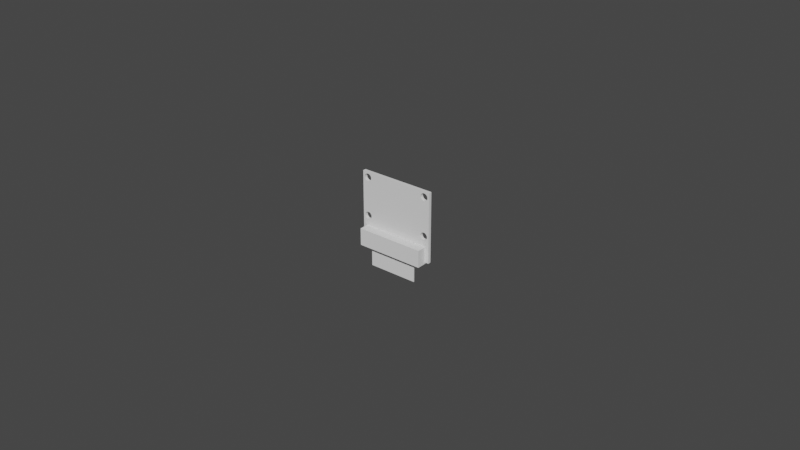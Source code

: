# Source: Raspberry_Pi_Camera.blend  (saved by Blender 2.82.7; exported with 4.5.12 LTS)
import bpy
from mathutils import Matrix  # noqa: F401  (used for matrix-valued properties, if any)

bpy.ops.wm.read_factory_settings(use_empty=True)
scene = bpy.context.scene
scene.name = 'Scene'

# ---- world
world_world = bpy.data.worlds.new('World'); scene.world = world_world
world_world.use_nodes = True; world_world.node_tree.nodes.clear()
_N = world_world.node_tree.nodes; _L = world_world.node_tree.links
n0 = _N.new('ShaderNodeOutputWorld'); n0.name = 'World Output'; n0.location = (300, 300)
n1 = _N.new('ShaderNodeBackground'); n1.name = 'Background'; n1.location = (10, 300)
n1.inputs[0].default_value = (0.05088, 0.05088, 0.05088, 1.0)
_L.new(n1.outputs[0], n0.inputs[0])
n0.is_active_output = True
world_world.color = (0.05088, 0.05088, 0.05088)
world_world.use_sun_shadow = False
world_world.sun_shadow_jitter_overblur = 0.0

# ---- meshes
me_cube_012 = bpy.data.meshes.new('Cube.012')
me_cube_012.from_pydata([(-0.008, -0.008, -0.008), (-0.008, -0.008, 0.008), (-0.008, 0.008, -0.008), (-0.008, 0.008, 0.008), (0.008, -0.008, -0.008), (0.008, -0.008, 0.008), (0.008, 0.008, -0.008), (0.008, 0.008, 0.008), (0.01225, 0.08, 0.051), (0.01225, 0.08, 0.006), (0.01225, 0.144, 0.051), (0.01225, 0.144, 0.006), (-0.01225, 0.08, 0.051), (-0.01225, 0.08, 0.006), (-0.01225, 0.144, 0.051), (-0.01225, 0.144, 0.006), (-0.009273, 0.144, 0.04693), (-0.009273, 0.08, 0.04693), (-0.009341, 0.144, 0.04648), (-0.009341, 0.08, 0.04648), (-0.01112, 0.144, 0.0454), (-0.01112, 0.08, 0.0454), (-0.01091, 0.144, 0.04518), (-0.01091, 0.08, 0.04518), (-0.00925, 0.144, 0.0474), (-0.00925, 0.08, 0.0474), (-0.01068, 0.144, 0.04505), (-0.01068, 0.08, 0.04505), (-0.01145, 0.144, 0.04607), (-0.01145, 0.08, 0.04607), (-0.0113, 0.144, 0.0457), (-0.0113, 0.08, 0.0457), (-0.0113, 0.144, 0.0491), (-0.0113, 0.08, 0.0491), (-0.01112, 0.144, 0.0494), (-0.01112, 0.08, 0.0494), (-0.01156, 0.144, 0.04648), (-0.01156, 0.08, 0.04648), (-0.01022, 0.144, 0.04975), (-0.01022, 0.08, 0.04975), (-0.009273, 0.144, 0.04787), (-0.009273, 0.08, 0.04787), (-0.009783, 0.144, 0.0454), (-0.009783, 0.08, 0.0454), (-0.009991, 0.144, 0.04962), (-0.009991, 0.08, 0.04962), (-0.01156, 0.144, 0.04832), (-0.01156, 0.08, 0.04832), (-0.01163, 0.144, 0.04787), (-0.01163, 0.08, 0.04787), (-0.01145, 0.144, 0.04873), (-0.01145, 0.08, 0.04873), (-0.01165, 0.144, 0.0474), (-0.01165, 0.08, 0.0474), (-0.009452, 0.144, 0.04607), (-0.009452, 0.08, 0.04607), (-0.009601, 0.144, 0.0457), (-0.009601, 0.08, 0.0457), (-0.009991, 0.144, 0.04518), (-0.009991, 0.08, 0.04518), (-0.01045, 0.144, 0.045), (-0.01045, 0.08, 0.045), (-0.01068, 0.144, 0.04975), (-0.01068, 0.08, 0.04975), (-0.01163, 0.144, 0.04693), (-0.01163, 0.08, 0.04693), (-0.01091, 0.144, 0.04962), (-0.01091, 0.08, 0.04962), (-0.009452, 0.144, 0.04873), (-0.009452, 0.08, 0.04873), (-0.009601, 0.144, 0.0491), (-0.009601, 0.08, 0.0491), (-0.009341, 0.144, 0.04832), (-0.009341, 0.08, 0.04832), (-0.009783, 0.144, 0.0494), (-0.009783, 0.08, 0.0494), (-0.01045, 0.144, 0.0498), (-0.01045, 0.08, 0.0498), (-0.01022, 0.144, 0.04505), (-0.01022, 0.08, 0.04505), (0.01163, 0.144, 0.04693), (0.01163, 0.08, 0.04693), (0.01156, 0.144, 0.04648), (0.01156, 0.08, 0.04648), (0.009783, 0.144, 0.0454), (0.009783, 0.08, 0.0454), (0.009991, 0.144, 0.04518), (0.009991, 0.08, 0.04518), (0.01165, 0.144, 0.0474), (0.01165, 0.08, 0.0474), (0.01022, 0.144, 0.04505), (0.01022, 0.08, 0.04505), (0.009452, 0.144, 0.04607), (0.009452, 0.08, 0.04607), (0.009601, 0.144, 0.0457), (0.009601, 0.08, 0.0457), (0.009601, 0.144, 0.0491), (0.009601, 0.08, 0.0491), (0.009783, 0.144, 0.0494), (0.009783, 0.08, 0.0494), (0.009341, 0.144, 0.04648), (0.009341, 0.08, 0.04648), (0.01068, 0.144, 0.04975), (0.01068, 0.08, 0.04975), (0.01163, 0.144, 0.04787), (0.01163, 0.08, 0.04787), (0.01112, 0.144, 0.0454), (0.01112, 0.08, 0.0454), (0.01091, 0.144, 0.04962), (0.01091, 0.08, 0.04962), (0.009341, 0.144, 0.04832), (0.009341, 0.08, 0.04832), (0.009273, 0.144, 0.04787), (0.009273, 0.08, 0.04787), (0.009452, 0.144, 0.04873), (0.009452, 0.08, 0.04873), (0.00925, 0.144, 0.0474), (0.00925, 0.08, 0.0474), (0.01145, 0.144, 0.04607), (0.01145, 0.08, 0.04607), (0.0113, 0.144, 0.0457), (0.0113, 0.08, 0.0457), (0.01091, 0.144, 0.04518), (0.01091, 0.08, 0.04518), (0.01045, 0.144, 0.045), (0.01045, 0.08, 0.045), (0.01022, 0.144, 0.04975), (0.01022, 0.08, 0.04975), (0.009273, 0.144, 0.04693), (0.009273, 0.08, 0.04693), (0.009991, 0.144, 0.04962), (0.009991, 0.08, 0.04962), (0.01145, 0.144, 0.04873), (0.01145, 0.08, 0.04873), (0.0113, 0.144, 0.0491), (0.0113, 0.08, 0.0491), (0.01156, 0.144, 0.04832), (0.01156, 0.08, 0.04832), (0.01112, 0.144, 0.0494), (0.01112, 0.08, 0.0494), (0.01045, 0.144, 0.0498), (0.01045, 0.08, 0.0498), (0.01068, 0.144, 0.04505), (0.01068, 0.08, 0.04505), (0.01163, 0.144, 0.02213), (0.01163, 0.07998, 0.02213), (0.01156, 0.144, 0.02168), (0.01156, 0.08006, 0.02168), (0.009783, 0.144, 0.0206), (0.009783, 0.07999, 0.0206), (0.009991, 0.144, 0.02038), (0.009991, 0.07999, 0.02038), (0.01165, 0.144, 0.0226), (0.01165, 0.07998, 0.0226), (0.01022, 0.144, 0.02025), (0.01022, 0.07999, 0.02025), (0.009452, 0.144, 0.02127), (0.009452, 0.07999, 0.02127), (0.009601, 0.144, 0.0209), (0.009601, 0.07999, 0.0209), (0.009601, 0.144, 0.0243), (0.009601, 0.07999, 0.0243), (0.009783, 0.144, 0.0246), (0.009783, 0.07999, 0.0246), (0.009341, 0.144, 0.02168), (0.009341, 0.07999, 0.02168), (0.01068, 0.144, 0.02495), (0.01068, 0.07999, 0.02495), (0.01163, 0.144, 0.02307), (0.01163, 0.07998, 0.02307), (0.01112, 0.144, 0.0206), (0.01112, 0.07999, 0.0206), (0.01091, 0.144, 0.02482), (0.01091, 0.07999, 0.02482), (0.009341, 0.144, 0.02352), (0.009341, 0.07999, 0.02352), (0.009273, 0.144, 0.02307), (0.009273, 0.07999, 0.02307), (0.009452, 0.144, 0.02393), (0.009452, 0.07999, 0.02393), (0.00925, 0.144, 0.0226), (0.00925, 0.07999, 0.0226), (0.01145, 0.144, 0.02127), (0.01145, 0.08002, 0.02127), (0.0113, 0.144, 0.0209), (0.0113, 0.07999, 0.0209), (0.01091, 0.144, 0.02038), (0.01091, 0.07999, 0.02038), (0.01045, 0.144, 0.0202), (0.01045, 0.07999, 0.0202), (0.01022, 0.144, 0.02495), (0.01022, 0.07999, 0.02495), (0.009273, 0.144, 0.02213), (0.009273, 0.07999, 0.02213), (0.009991, 0.144, 0.02482), (0.009991, 0.07999, 0.02482), (0.01145, 0.144, 0.02393), (0.01145, 0.08006, 0.02393), (0.0113, 0.144, 0.0243), (0.0113, 0.07997, 0.0243), (0.01156, 0.144, 0.02352), (0.01156, 0.07998, 0.02352), (0.01112, 0.144, 0.0246), (0.01112, 0.07999, 0.0246), (0.01045, 0.144, 0.025), (0.01045, 0.07999, 0.025), (0.01068, 0.144, 0.02025), (0.01068, 0.07999, 0.02025), (-0.009273, 0.144, 0.02213), (-0.009273, 0.08, 0.02213), (-0.009341, 0.144, 0.02168), (-0.009341, 0.08, 0.02168), (-0.01112, 0.144, 0.0206), (-0.01112, 0.08, 0.0206), (-0.01091, 0.144, 0.02038), (-0.01091, 0.08, 0.02038), (-0.00925, 0.144, 0.0226), (-0.00925, 0.08, 0.0226), (-0.01068, 0.144, 0.02025), (-0.01068, 0.08, 0.02025), (-0.01145, 0.144, 0.02127), (-0.01145, 0.08002, 0.02127), (-0.0113, 0.144, 0.0209), (-0.0113, 0.07995, 0.0209), (-0.0113, 0.144, 0.0243), (-0.0113, 0.07996, 0.0243), (-0.01112, 0.144, 0.0246), (-0.01112, 0.07999, 0.0246), (-0.01156, 0.144, 0.02168), (-0.01156, 0.08, 0.02168), (-0.01022, 0.144, 0.02495), (-0.01022, 0.08, 0.02495), (-0.009273, 0.144, 0.02307), (-0.009273, 0.08, 0.02307), (-0.009783, 0.144, 0.0206), (-0.009783, 0.08, 0.0206), (-0.009991, 0.144, 0.02482), (-0.009991, 0.08, 0.02482), (-0.01156, 0.144, 0.02352), (-0.01156, 0.08, 0.02352), (-0.01163, 0.144, 0.02307), (-0.01163, 0.08, 0.02307), (-0.01145, 0.144, 0.02393), (-0.01145, 0.08, 0.02393), (-0.01165, 0.144, 0.0226), (-0.01165, 0.08, 0.0226), (-0.009452, 0.144, 0.02127), (-0.009452, 0.08, 0.02127), (-0.009601, 0.144, 0.0209), (-0.009601, 0.08, 0.0209), (-0.009991, 0.144, 0.02038), (-0.009991, 0.08, 0.02038), (-0.01045, 0.144, 0.0202), (-0.01045, 0.08, 0.0202), (-0.01068, 0.144, 0.02495), (-0.01068, 0.08, 0.02495), (-0.01163, 0.144, 0.02213), (-0.01163, 0.08, 0.02213), (-0.01091, 0.144, 0.02482), (-0.01091, 0.08, 0.02482), (-0.009452, 0.144, 0.02393), (-0.009452, 0.08, 0.02393), (-0.009601, 0.144, 0.0243), (-0.009601, 0.08, 0.0243), (-0.009341, 0.144, 0.02352), (-0.009341, 0.08, 0.02352), (-0.009783, 0.144, 0.0246), (-0.009783, 0.08, 0.0246), (-0.01045, 0.144, 0.025), (-0.01045, 0.08, 0.025), (-0.01022, 0.144, 0.02025), (-0.01022, 0.08, 0.02025), (-0.0045, 0.112, 0.017), (-0.0045, 0.112, 0.035), (-0.0045, 0.368, 0.017), (-0.0045, 0.368, 0.035), (0.0045, 0.112, 0.017), (0.0045, 0.112, 0.035), (0.0045, 0.368, 0.017), (0.0045, 0.368, 0.035), (0.0, 0.528, 0.033), (0.0, 0.368, 0.033), (0.0006828, 0.528, 0.03287), (0.0006828, 0.368, 0.03287), (0.001339, 0.528, 0.03247), (0.001339, 0.368, 0.03247), (0.001944, 0.528, 0.03182), (0.001944, 0.368, 0.03182), (0.002475, 0.528, 0.03095), (0.002475, 0.368, 0.03095), (0.00291, 0.528, 0.02989), (0.00291, 0.368, 0.02989), (0.003234, 0.528, 0.02868), (0.003234, 0.368, 0.02868), (0.003433, 0.528, 0.02737), (0.003433, 0.368, 0.02737), (0.0035, 0.528, 0.026), (0.0035, 0.368, 0.026), (0.003433, 0.528, 0.02463), (0.003433, 0.368, 0.02463), (0.003234, 0.528, 0.02332), (0.003234, 0.368, 0.02332), (0.00291, 0.528, 0.02211), (0.00291, 0.368, 0.02211), (0.002475, 0.528, 0.02105), (0.002475, 0.368, 0.02105), (0.001944, 0.528, 0.02018), (0.001944, 0.368, 0.02018), (0.001339, 0.528, 0.01953), (0.001339, 0.368, 0.01953), (0.0006828, 0.528, 0.01913), (0.0006828, 0.368, 0.01913), (-1.14e-09, 0.528, 0.019), (-1.14e-09, 0.368, 0.019), (-0.0006828, 0.528, 0.01913), (-0.0006828, 0.368, 0.01913), (-0.001339, 0.528, 0.01953), (-0.001339, 0.368, 0.01953), (-0.001944, 0.528, 0.02018), (-0.001944, 0.368, 0.02018), (-0.002475, 0.528, 0.02105), (-0.002475, 0.368, 0.02105), (-0.00291, 0.528, 0.02211), (-0.00291, 0.368, 0.02211), (-0.003234, 0.528, 0.02332), (-0.003234, 0.368, 0.02332), (-0.003433, 0.528, 0.02463), (-0.003433, 0.368, 0.02463), (-0.0035, 0.528, 0.026), (-0.0035, 0.368, 0.026), (-0.003433, 0.528, 0.02737), (-0.003433, 0.368, 0.02737), (-0.003234, 0.528, 0.02868), (-0.003234, 0.368, 0.02868), (-0.00291, 0.528, 0.02989), (-0.00291, 0.368, 0.02989), (-0.002475, 0.528, 0.03095), (-0.002475, 0.368, 0.03095), (-0.001944, 0.528, 0.03182), (-0.001944, 0.368, 0.03182), (-0.001339, 0.528, 0.03247), (-0.001339, 0.368, 0.03247), (-0.0006828, 0.528, 0.03287), (-0.0006828, 0.368, 0.03287), (-0.011, -0.112, 0.005), (-0.011, -0.112, 0.016), (-0.011, 0.112, 0.005), (-0.011, 0.112, 0.016), (0.011, -0.112, 0.005), (0.011, -0.112, 0.016), (0.011, 0.112, 0.005), (0.011, 0.112, 0.016)], [], [(0, 1, 3, 2), (2, 3, 7, 6), (6, 7, 5, 4), (4, 5, 1, 0), (2, 6, 4, 0), (7, 3, 1, 5), (8, 9, 11, 10), (10, 24, 40, 72, 68, 70, 74, 44, 38, 76, 62, 66, 34, 32, 50, 46, 48, 52, 14), (14, 15, 13, 12), (12, 53, 49, 47, 51, 33, 35, 67, 63, 77, 39, 45, 75, 71, 69, 73, 41, 25, 8), (10, 14, 12, 8), (15, 11, 9, 13), (48, 49, 53, 52), (32, 33, 51, 50), (50, 51, 47, 46), (16, 17, 25, 24), (64, 65, 37, 36), (52, 53, 65, 64), (28, 29, 31, 30), (60, 61, 79, 78), (38, 39, 77, 76), (54, 55, 19, 18), (76, 77, 63, 62), (78, 79, 59, 58), (30, 31, 21, 20), (74, 75, 45, 44), (20, 21, 23, 22), (34, 35, 33, 32), (42, 43, 57, 56), (18, 19, 17, 16), (14, 52, 64, 36, 28, 30, 20, 22, 26, 60, 78, 58, 42, 56, 54, 18, 16, 24, 116, 128, 100, 92, 94, 84, 86, 90, 124, 142, 122, 106, 120, 118, 82, 80, 88, 10, 11, 152, 168, 200, 196, 198, 202, 172, 166, 204, 190, 194, 162, 160, 178, 174, 176, 180, 216, 232, 264, 260, 262, 266, 236, 230, 268, 254, 258, 226, 224, 242, 238, 240, 244, 15), (70, 71, 75, 74), (66, 67, 35, 34), (72, 73, 69, 68), (26, 27, 61, 60), (36, 37, 29, 28), (24, 25, 41, 40), (46, 47, 49, 48), (44, 45, 39, 38), (8, 25, 117, 113, 111, 115, 97, 99, 131, 127, 141, 103, 109, 139, 135, 133, 137, 105, 89), (58, 59, 43, 42), (22, 23, 27, 26), (40, 41, 73, 72), (62, 63, 67, 66), (56, 57, 55, 54), (68, 69, 71, 70), (112, 113, 117, 116), (96, 97, 115, 114), (114, 115, 111, 110), (80, 81, 89, 88), (128, 129, 101, 100), (116, 117, 129, 128), (92, 93, 95, 94), (124, 125, 143, 142), (102, 103, 141, 140), (118, 119, 83, 82), (140, 141, 127, 126), (142, 143, 123, 122), (94, 95, 85, 84), (138, 139, 109, 108), (84, 85, 87, 86), (98, 99, 97, 96), (106, 107, 121, 120), (10, 88, 104, 136, 132, 134, 138, 108, 102, 140, 126, 130, 98, 96, 114, 110, 112, 116, 24), (82, 83, 81, 80), (134, 135, 139, 138), (130, 131, 99, 98), (136, 137, 133, 132), (90, 91, 125, 124), (100, 101, 93, 92), (88, 89, 105, 104), (110, 111, 113, 112), (108, 109, 103, 102), (122, 123, 107, 106), (86, 87, 91, 90), (104, 105, 137, 136), (126, 127, 131, 130), (120, 121, 119, 118), (132, 133, 135, 134), (89, 81, 83, 119, 121, 107, 123, 143, 125, 91, 87, 85, 95, 93, 101, 129, 117, 25, 17, 19, 55, 57, 43, 59, 79, 61, 27, 23, 21, 31, 29, 37, 65, 53, 12, 13, 245, 241, 239, 243, 225, 227, 259, 255, 269, 231, 237, 267, 263, 261, 265, 233, 217, 181, 177, 175, 179, 161, 163, 195, 191, 205, 167, 173, 203, 199, 197, 201, 169, 153, 9, 8), (176, 177, 181, 180), (160, 161, 179, 178), (178, 179, 175, 174), (144, 145, 153, 152), (192, 193, 165, 164), (180, 181, 193, 192), (156, 157, 159, 158), (188, 189, 207, 206), (166, 167, 205, 204), (182, 183, 147, 146), (204, 205, 191, 190), (9, 153, 145, 147, 183, 185, 171, 187, 207, 189, 155, 151, 149, 159, 157, 165, 193, 181, 13), (206, 207, 187, 186), (158, 159, 149, 148), (202, 203, 173, 172), (148, 149, 151, 150), (162, 163, 161, 160), (170, 171, 185, 184), (15, 180, 192, 164, 156, 158, 148, 150, 154, 188, 206, 186, 170, 184, 182, 146, 144, 152, 11), (146, 147, 145, 144), (198, 199, 203, 202), (194, 195, 163, 162), (200, 201, 197, 196), (154, 155, 189, 188), (164, 165, 157, 156), (152, 153, 169, 168), (174, 175, 177, 176), (172, 173, 167, 166), (186, 187, 171, 170), (150, 151, 155, 154), (168, 169, 201, 200), (190, 191, 195, 194), (184, 185, 183, 182), (196, 197, 199, 198), (240, 241, 245, 244), (224, 225, 243, 242), (242, 243, 239, 238), (208, 209, 217, 216), (256, 257, 229, 228), (244, 245, 257, 256), (220, 221, 223, 222), (252, 253, 271, 270), (230, 231, 269, 268), (246, 247, 211, 210), (268, 269, 255, 254), (181, 217, 209, 211, 247, 249, 235, 251, 271, 253, 219, 215, 213, 223, 221, 229, 257, 245, 13), (270, 271, 251, 250), (222, 223, 213, 212), (266, 267, 237, 236), (212, 213, 215, 214), (226, 227, 225, 224), (234, 235, 249, 248), (15, 244, 256, 228, 220, 222, 212, 214, 218, 252, 270, 250, 234, 248, 246, 210, 208, 216, 180), (210, 211, 209, 208), (262, 263, 267, 266), (258, 259, 227, 226), (264, 265, 261, 260), (218, 219, 253, 252), (228, 229, 221, 220), (216, 217, 233, 232), (238, 239, 241, 240), (236, 237, 231, 230), (250, 251, 235, 234), (214, 215, 219, 218), (232, 233, 265, 264), (254, 255, 259, 258), (248, 249, 247, 246), (260, 261, 263, 262), (272, 273, 275, 274), (274, 275, 279, 278), (278, 279, 277, 276), (276, 277, 273, 272), (274, 278, 276, 272), (279, 275, 273, 277), (280, 281, 283, 282), (282, 283, 285, 284), (284, 285, 287, 286), (286, 287, 289, 288), (288, 289, 291, 290), (290, 291, 293, 292), (292, 293, 295, 294), (294, 295, 297, 296), (296, 297, 299, 298), (298, 299, 301, 300), (300, 301, 303, 302), (302, 303, 305, 304), (304, 305, 307, 306), (306, 307, 309, 308), (308, 309, 311, 310), (310, 311, 313, 312), (312, 313, 315, 314), (314, 315, 317, 316), (316, 317, 319, 318), (318, 319, 321, 320), (320, 321, 323, 322), (322, 323, 325, 324), (324, 325, 327, 326), (326, 327, 329, 328), (328, 329, 331, 330), (330, 331, 333, 332), (332, 333, 335, 334), (334, 335, 337, 336), (336, 337, 339, 338), (338, 339, 341, 340), (283, 281, 343, 341, 339, 337, 335, 333, 331, 329, 327, 325, 323, 321, 319, 317, 315, 313, 311, 309, 307, 305, 303, 301, 299, 297, 295, 293, 291, 289, 287, 285), (340, 341, 343, 342), (342, 343, 281, 280), (280, 282, 284, 286, 288, 290, 292, 294, 296, 298, 300, 302, 304, 306, 308, 310, 312, 314, 316, 318, 320, 322, 324, 326, 328, 330, 332, 334, 336, 338, 340, 342), (344, 345, 347, 346), (346, 347, 351, 350), (350, 351, 349, 348), (348, 349, 345, 344), (346, 350, 348, 344), (351, 347, 345, 349)])
_uv = me_cube_012.uv_layers.new(name='UVMap')
_uv.uv.foreach_set('vector', [0.375, 0.0, 0.625, 0.0, 0.625, 0.25, 0.375, 0.25, 0.375, 0.25, 0.625, 0.25, 0.625, 0.5, 0.375, 0.5, 0.375, 0.5, 0.625, 0.5, 0.625, 0.75, 0.375, 0.75, 0.375, 0.75, 0.625, 0.75, 0.625, 1.0, 0.375, 1.0, 0.125, 0.5, 0.375, 0.5, 0.375, 0.75, 0.125, 0.75, 0.625, 0.5, 0.875, 0.5, 0.875, 0.75, 0.625, 0.75, 0.375, 0.0, 0.625, 0.0, 0.625, 0.25, 0.375, 0.25, 0.375, 0.25, 0.4269, 0.4773, 0.4256, 0.4771, 0.549, 0.3202, 0.5488, 0.3201, 0.5487, 0.3201, 0.5488, 0.3202, 0.549, 0.3204, 0.5494, 0.3208, 0.5498, 0.3212, 0.5503, 0.3217, 0.5508, 0.3222, 0.5514, 0.3228, 0.5519, 0.3233, 0.5525, 0.3239, 0.5531, 0.3245, 0.5537, 0.3251, 0.5542, 0.3256, 0.375, 0.5, 0.375, 0.5, 0.625, 0.5, 0.625, 0.75, 0.375, 0.75, 0.375, 0.75, 0.5542, 0.9244, 0.5537, 0.9249, 0.5531, 0.9255, 0.5525, 0.9261, 0.5519, 0.9267, 0.5514, 0.9272, 0.5508, 0.9278, 0.5503, 0.9283, 0.5498, 0.9288, 0.5494, 0.9292, 0.549, 0.9296, 0.5488, 0.9298, 0.5487, 0.9299, 0.5488, 0.9299, 0.549, 0.9298, 0.4256, 0.7729, 0.4269, 0.7727, 0.375, 1.0, 0.125, 0.5, 0.375, 0.5, 0.375, 0.75, 0.125, 0.75, 0.625, 0.5, 0.875, 0.5, 0.875, 0.75, 0.625, 0.75, 0.7188, 0.7499, 0.7188, 0.7501, 0.75, 0.7501, 0.75, 0.7499, 0.625, 0.7499, 0.625, 0.7501, 0.6562, 0.7501, 0.6562, 0.7499, 0.6562, 0.7499, 0.6562, 0.7501, 0.6875, 0.7501, 0.6875, 0.7499, 0.2188, 0.7499, 0.2188, 0.7501, 0.25, 0.7501, 0.25, 0.7499, 0.7812, 0.7499, 0.7812, 0.7501, 0.8125, 0.7501, 0.8125, 0.7499, 0.75, 0.7499, 0.75, 0.7501, 0.7812, 0.7501, 0.7812, 0.7499, 0.8438, 0.7499, 0.8438, 0.7501, 0.875, 0.7501, 0.875, 0.7499, 0.0, 0.7499, 0.0, 0.7501, 0.03125, 0.7501, 0.03125, 0.7499, 0.4688, 0.7499, 0.4688, 0.7501, 0.5, 0.7501, 0.5, 0.7499, 0.1562, 0.7499, 0.1562, 0.7501, 0.1875, 0.7501, 0.1875, 0.7499, 0.5, 0.7499, 0.5, 0.7501, 0.5312, 0.7501, 0.5312, 0.7499, 0.03125, 0.7499, 0.03125, 0.7501, 0.0625, 0.7501, 0.0625, 0.7499, 0.875, 0.7499, 0.875, 0.7501, 0.9062, 0.7501, 0.9062, 0.7499, 0.4062, 0.7499, 0.4062, 0.7501, 0.4375, 0.7501, 0.4375, 0.7499, 0.9062, 0.7499, 0.9062, 0.7501, 0.9375, 0.7501, 0.9375, 0.7499, 0.5937, 0.7499, 0.5938, 0.7501, 0.625, 0.7501, 0.625, 0.7499, 0.09375, 0.7499, 0.09375, 0.7501, 0.125, 0.7501, 0.125, 0.7499, 0.1875, 0.7499, 0.1875, 0.7501, 0.2188, 0.7501, 0.2188, 0.7499, 0.375, 0.5, 0.5542, 0.3256, 0.5547, 0.3261, 0.5551, 0.3265, 0.5554, 0.3268, 0.5555, 0.3269, 0.4002, 0.4498, 0.4008, 0.4478, 0.4009, 0.4463, 0.4006, 0.4453, 0.3999, 0.4447, 0.3988, 0.4447, 0.3974, 0.4451, 0.5525, 0.3235, 0.5518, 0.3227, 0.551, 0.322, 0.4277, 0.4779, 0.4269, 0.4773, 0.4269, 0.2727, 0.4277, 0.2721, 0.551, 0.428, 0.5518, 0.4273, 0.5525, 0.4265, 0.5533, 0.4258, 0.5539, 0.425, 0.5545, 0.4244, 0.555, 0.4239, 0.5553, 0.4234, 0.5555, 0.4232, 0.5556, 0.423, 0.5555, 0.4231, 0.5554, 0.4232, 0.5551, 0.4235, 0.5547, 0.4239, 0.5542, 0.4244, 0.375, 0.25, 0.625, 0.25, 0.5532, 0.3579, 0.551, 0.3592, 0.549, 0.3604, 0.5472, 0.3615, 0.5455, 0.3625, 0.5441, 0.3633, 0.5431, 0.364, 0.5423, 0.3646, 0.542, 0.365, 0.5422, 0.3653, 0.5428, 0.3655, 0.5438, 0.3655, 0.5453, 0.3653, 0.5472, 0.3649, 0.5493, 0.3642, 0.5346, 0.2804, 0.5372, 0.2806, 0.537, 0.4683, 0.5345, 0.4686, 0.5454, 0.3993, 0.5434, 0.3984, 0.5416, 0.3978, 0.5402, 0.3975, 0.5392, 0.3974, 0.5387, 0.3976, 0.5385, 0.398, 0.5389, 0.3986, 0.5396, 0.3994, 0.5407, 0.4003, 0.5421, 0.4014, 0.5438, 0.4027, 0.5456, 0.404, 0.5477, 0.4055, 0.5498, 0.407, 0.625, 0.5, 0.375, 0.7499, 0.375, 0.7501, 0.4062, 0.7501, 0.4062, 0.7499, 0.5625, 0.7499, 0.5625, 0.7501, 0.5938, 0.7501, 0.5937, 0.7499, 0.3125, 0.7499, 0.3125, 0.7501, 0.3438, 0.7501, 0.3438, 0.7499, 0.9688, 0.7499, 0.9688, 0.7501, 1.0, 0.7501, 1.0, 0.7499, 0.8125, 0.7499, 0.8125, 0.7501, 0.8438, 0.7501, 0.8438, 0.7499, 0.25, 0.7499, 0.25, 0.7501, 0.2812, 0.7501, 0.2812, 0.7499, 0.6875, 0.7499, 0.6875, 0.7501, 0.7188, 0.7501, 0.7188, 0.7499, 0.4375, 0.7499, 0.4375, 0.7501, 0.4688, 0.7501, 0.4688, 0.7499, 0.375, 1.0, 0.4269, 0.7727, 0.4269, 0.9773, 0.4256, 0.9771, 0.549, 0.8202, 0.5488, 0.8201, 0.5487, 0.8201, 0.5488, 0.8202, 0.549, 0.8204, 0.5494, 0.8208, 0.5498, 0.8212, 0.5503, 0.8217, 0.5508, 0.8222, 0.5514, 0.8228, 0.5519, 0.8233, 0.5525, 0.8239, 0.5531, 0.8245, 0.5537, 0.8251, 0.5542, 0.8256, 0.0625, 0.7499, 0.0625, 0.7501, 0.09375, 0.7501, 0.09375, 0.7499, 0.9375, 0.7499, 0.9375, 0.7501, 0.9688, 0.7501, 0.9688, 0.7499, 0.2812, 0.7499, 0.2812, 0.7501, 0.3125, 0.7501, 0.3125, 0.7499, 0.5312, 0.7499, 0.5312, 0.7501, 0.5625, 0.7501, 0.5625, 0.7499, 0.125, 0.7499, 0.125, 0.7501, 0.1562, 0.7501, 0.1562, 0.7499, 0.3438, 0.7499, 0.3438, 0.7501, 0.375, 0.7501, 0.375, 0.7499, 0.7188, 0.7499, 0.7188, 0.7501, 0.75, 0.7501, 0.75, 0.7499, 0.625, 0.7499, 0.625, 0.7501, 0.6562, 0.7501, 0.6562, 0.7499, 0.6562, 0.7499, 0.6562, 0.7501, 0.6875, 0.7501, 0.6875, 0.7499, 0.2188, 0.7499, 0.2188, 0.7501, 0.25, 0.7501, 0.25, 0.7499, 0.7812, 0.7499, 0.7812, 0.7501, 0.8125, 0.7501, 0.8125, 0.7499, 0.75, 0.7499, 0.75, 0.7501, 0.7812, 0.7501, 0.7812, 0.7499, 0.8438, 0.7499, 0.8438, 0.7501, 0.875, 0.7501, 0.875, 0.7499, 0.0, 0.7499, 0.0, 0.7501, 0.03125, 0.7501, 0.03125, 0.7499, 0.4688, 0.7499, 0.4688, 0.7501, 0.5, 0.7501, 0.5, 0.7499, 0.1562, 0.7499, 0.1562, 0.7501, 0.1875, 0.7501, 0.1875, 0.7499, 0.5, 0.7499, 0.5, 0.7501, 0.5312, 0.7501, 0.5312, 0.7499, 0.03125, 0.7499, 0.03125, 0.7501, 0.0625, 0.7501, 0.0625, 0.7499, 0.875, 0.7499, 0.875, 0.7501, 0.9062, 0.7501, 0.9062, 0.7499, 0.4062, 0.7499, 0.4062, 0.7501, 0.4375, 0.7501, 0.4375, 0.7499, 0.9062, 0.7499, 0.9062, 0.7501, 0.9375, 0.7501, 0.9375, 0.7499, 0.5938, 0.7499, 0.5938, 0.7501, 0.625, 0.7501, 0.625, 0.7499, 0.09375, 0.7499, 0.09375, 0.7501, 0.125, 0.7501, 0.125, 0.7499, 0.375, 0.25, 0.5542, 0.4244, 0.5537, 0.4249, 0.5531, 0.4255, 0.5525, 0.4261, 0.5519, 0.4267, 0.5514, 0.4272, 0.5508, 0.4278, 0.5503, 0.4283, 0.5498, 0.4288, 0.5494, 0.4292, 0.549, 0.4296, 0.5488, 0.4298, 0.5487, 0.4299, 0.5488, 0.4299, 0.549, 0.4298, 0.4256, 0.2729, 0.4269, 0.2727, 0.4269, 0.4773, 0.1875, 0.7499, 0.1875, 0.7501, 0.2188, 0.7501, 0.2188, 0.7499, 0.375, 0.7499, 0.375, 0.7501, 0.4062, 0.7501, 0.4062, 0.7499, 0.5625, 0.7499, 0.5625, 0.7501, 0.5938, 0.7501, 0.5938, 0.7499, 0.3125, 0.7499, 0.3125, 0.7501, 0.3438, 0.7501, 0.3438, 0.7499, 0.9688, 0.7499, 0.9688, 0.7501, 1.0, 0.7501, 1.0, 0.7499, 0.8125, 0.7499, 0.8125, 0.7501, 0.8438, 0.7501, 0.8438, 0.7499, 0.25, 0.7499, 0.25, 0.7501, 0.2812, 0.7501, 0.2812, 0.7499, 0.6875, 0.7499, 0.6875, 0.7501, 0.7188, 0.7501, 0.7188, 0.7499, 0.4375, 0.7499, 0.4375, 0.7501, 0.4688, 0.7501, 0.4688, 0.7499, 0.0625, 0.7499, 0.0625, 0.7501, 0.09375, 0.7501, 0.09375, 0.7499, 0.9375, 0.7499, 0.9375, 0.7501, 0.9688, 0.7501, 0.9688, 0.7499, 0.2812, 0.7499, 0.2812, 0.7501, 0.3125, 0.7501, 0.3125, 0.7499, 0.5312, 0.7499, 0.5312, 0.7501, 0.5625, 0.7501, 0.5625, 0.7499, 0.125, 0.7499, 0.125, 0.7501, 0.1562, 0.7501, 0.1562, 0.7499, 0.3438, 0.7499, 0.3438, 0.7501, 0.375, 0.7501, 0.375, 0.7499, 0.5542, 0.8256, 0.5547, 0.8261, 0.5551, 0.8265, 0.5554, 0.8268, 0.5555, 0.8269, 0.5556, 0.827, 0.5555, 0.8268, 0.5553, 0.8266, 0.555, 0.8261, 0.5545, 0.8256, 0.5539, 0.825, 0.5533, 0.8242, 0.5525, 0.8235, 0.5518, 0.8227, 0.551, 0.822, 0.4277, 0.9779, 0.4269, 0.9773, 0.4269, 0.7727, 0.4277, 0.7721, 0.551, 0.928, 0.5518, 0.9273, 0.5525, 0.9265, 0.3974, 0.8049, 0.3988, 0.8053, 0.3999, 0.8053, 0.4006, 0.8047, 0.4009, 0.8037, 0.4008, 0.8022, 0.4002, 0.8002, 0.5555, 0.9231, 0.5554, 0.9232, 0.5551, 0.9235, 0.5547, 0.9239, 0.5542, 0.9244, 0.375, 0.75, 0.625, 0.75, 0.5498, 0.843, 0.5477, 0.8445, 0.5456, 0.846, 0.5438, 0.8473, 0.5421, 0.8486, 0.5407, 0.8497, 0.5396, 0.8506, 0.5389, 0.8514, 0.5385, 0.852, 0.5387, 0.8524, 0.5392, 0.8526, 0.5402, 0.8525, 0.5416, 0.8522, 0.5434, 0.8516, 0.5454, 0.8507, 0.5345, 0.7814, 0.537, 0.7817, 0.5372, 0.9694, 0.5346, 0.9696, 0.5493, 0.8858, 0.5472, 0.8851, 0.5453, 0.8847, 0.5438, 0.8845, 0.5428, 0.8845, 0.5422, 0.8847, 0.542, 0.885, 0.5423, 0.8854, 0.5431, 0.886, 0.5441, 0.8867, 0.5455, 0.8875, 0.5472, 0.8885, 0.549, 0.8896, 0.551, 0.8908, 0.5532, 0.8921, 0.625, 1.0, 0.375, 1.0, 0.7188, 0.7499, 0.7188, 0.7501, 0.75, 0.7501, 0.75, 0.7499, 0.625, 0.7499, 0.625, 0.7501, 0.6562, 0.7501, 0.6562, 0.7499, 0.6562, 0.7499, 0.6562, 0.7501, 0.6875, 0.7501, 0.6875, 0.7499, 0.2188, 0.7499, 0.2188, 0.7501, 0.25, 0.7501, 0.25, 0.7499, 0.7812, 0.7499, 0.7812, 0.7501, 0.8125, 0.7501, 0.8125, 0.7499, 0.75, 0.7499, 0.75, 0.7501, 0.7812, 0.7501, 0.7812, 0.7499, 0.8438, 0.7499, 0.8438, 0.7501, 0.875, 0.7501, 0.875, 0.7499, 0.0, 0.7499, 0.0, 0.7501, 0.03125, 0.7501, 0.03125, 0.7499, 0.4688, 0.7499, 0.4688, 0.7501, 0.5, 0.7501, 0.5, 0.7499, 0.1562, 0.7499, 0.1562, 0.7501, 0.1875, 0.7501, 0.1875, 0.7499, 0.5, 0.7499, 0.5, 0.7501, 0.5312, 0.7501, 0.5312, 0.7499, 0.625, 1.0, 0.5532, 0.8921, 0.5553, 0.8934, 0.5575, 0.8948, 0.5595, 0.896, 0.5614, 0.8972, 0.563, 0.8981, 0.5644, 0.8987, 0.5653, 0.899, 0.5658, 0.8988, 0.5658, 0.8981, 0.5653, 0.8971, 0.5643, 0.8958, 0.5629, 0.8943, 0.561, 0.8926, 0.5589, 0.8909, 0.5397, 0.9696, 0.5372, 0.9694, 0.625, 0.75, 0.03125, 0.7499, 0.03125, 0.7501, 0.0625, 0.7501, 0.0625, 0.7499, 0.875, 0.7499, 0.875, 0.7501, 0.9062, 0.7501, 0.9062, 0.7499, 0.4062, 0.7499, 0.4062, 0.7501, 0.4375, 0.7501, 0.4375, 0.7499, 0.9062, 0.7499, 0.9062, 0.7501, 0.9375, 0.7501, 0.9375, 0.7499, 0.5938, 0.7499, 0.5938, 0.7501, 0.625, 0.7501, 0.625, 0.7499, 0.09375, 0.7499, 0.09375, 0.7501, 0.125, 0.7501, 0.125, 0.7499, 0.625, 0.5, 0.5372, 0.2806, 0.5397, 0.2804, 0.5589, 0.3591, 0.561, 0.3574, 0.5629, 0.3557, 0.5643, 0.3542, 0.5653, 0.3529, 0.5658, 0.3519, 0.5658, 0.3512, 0.5653, 0.351, 0.5644, 0.3513, 0.563, 0.3519, 0.5614, 0.3528, 0.5595, 0.354, 0.5575, 0.3552, 0.5553, 0.3566, 0.5532, 0.3579, 0.625, 0.25, 0.1875, 0.7499, 0.1875, 0.7501, 0.2188, 0.7501, 0.2188, 0.7499, 0.375, 0.7499, 0.375, 0.7501, 0.4062, 0.7501, 0.4062, 0.7499, 0.5625, 0.7499, 0.5625, 0.7501, 0.5938, 0.7501, 0.5938, 0.7499, 0.3125, 0.7499, 0.3125, 0.7501, 0.3438, 0.7501, 0.3438, 0.7499, 0.9688, 0.7499, 0.9688, 0.7501, 1.0, 0.7501, 1.0, 0.7499, 0.8125, 0.7499, 0.8125, 0.7501, 0.8438, 0.7501, 0.8438, 0.7499, 0.25, 0.7499, 0.25, 0.7501, 0.2812, 0.7501, 0.2812, 0.7499, 0.6875, 0.7499, 0.6875, 0.7501, 0.7188, 0.7501, 0.7188, 0.7499, 0.4375, 0.7499, 0.4375, 0.7501, 0.4688, 0.7501, 0.4688, 0.7499, 0.0625, 0.7499, 0.0625, 0.7501, 0.09375, 0.7501, 0.09375, 0.7499, 0.9375, 0.7499, 0.9375, 0.7501, 0.9688, 0.7501, 0.9688, 0.7499, 0.2812, 0.7499, 0.2812, 0.7501, 0.3125, 0.7501, 0.3125, 0.7499, 0.5312, 0.7499, 0.5312, 0.7501, 0.5625, 0.7501, 0.5625, 0.7499, 0.125, 0.7499, 0.125, 0.7501, 0.1562, 0.7501, 0.1562, 0.7499, 0.3438, 0.7499, 0.3438, 0.7501, 0.375, 0.7501, 0.375, 0.7499, 0.7188, 0.7499, 0.7188, 0.7501, 0.75, 0.7501, 0.75, 0.7499, 0.625, 0.7499, 0.625, 0.7501, 0.6562, 0.7501, 0.6562, 0.7499, 0.6562, 0.7499, 0.6562, 0.7501, 0.6875, 0.7501, 0.6875, 0.7499, 0.2188, 0.7499, 0.2188, 0.7501, 0.25, 0.7501, 0.25, 0.7499, 0.7812, 0.7499, 0.7812, 0.7501, 0.8125, 0.7501, 0.8125, 0.7499, 0.75, 0.7499, 0.75, 0.7501, 0.7812, 0.7501, 0.7812, 0.7499, 0.8438, 0.7499, 0.8438, 0.7501, 0.875, 0.7501, 0.875, 0.7499, 0.0, 0.7499, 0.0, 0.7501, 0.03125, 0.7501, 0.03125, 0.7499, 0.4688, 0.7499, 0.4688, 0.7501, 0.5, 0.7501, 0.5, 0.7499, 0.1562, 0.7499, 0.1562, 0.7501, 0.1875, 0.7501, 0.1875, 0.7499, 0.5, 0.7499, 0.5, 0.7501, 0.5312, 0.7501, 0.5312, 0.7499, 0.5372, 0.9694, 0.537, 0.7817, 0.5395, 0.7814, 0.5546, 0.8445, 0.5567, 0.8426, 0.5585, 0.8407, 0.56, 0.839, 0.561, 0.8376, 0.5616, 0.8365, 0.5617, 0.8358, 0.5614, 0.8356, 0.5606, 0.8358, 0.5594, 0.8363, 0.5578, 0.8373, 0.556, 0.8385, 0.554, 0.8399, 0.5519, 0.8414, 0.5498, 0.843, 0.625, 0.75, 0.03125, 0.7499, 0.03125, 0.7501, 0.0625, 0.7501, 0.0625, 0.7499, 0.875, 0.7499, 0.875, 0.7501, 0.9062, 0.7501, 0.9062, 0.7499, 0.4063, 0.7499, 0.4062, 0.7501, 0.4375, 0.7501, 0.4375, 0.7499, 0.9062, 0.7499, 0.9062, 0.7501, 0.9375, 0.7501, 0.9375, 0.7499, 0.5938, 0.7499, 0.5938, 0.7501, 0.625, 0.7501, 0.625, 0.7499, 0.09375, 0.7499, 0.09375, 0.7501, 0.125, 0.7501, 0.125, 0.7499, 0.625, 0.5, 0.5498, 0.407, 0.5519, 0.4086, 0.554, 0.4101, 0.556, 0.4115, 0.5578, 0.4127, 0.5594, 0.4137, 0.5606, 0.4142, 0.5614, 0.4144, 0.5617, 0.4142, 0.5616, 0.4135, 0.561, 0.4124, 0.56, 0.411, 0.5585, 0.4093, 0.5567, 0.4074, 0.5546, 0.4055, 0.5395, 0.4686, 0.537, 0.4683, 0.5372, 0.2806, 0.1875, 0.7499, 0.1875, 0.7501, 0.2188, 0.7501, 0.2188, 0.7499, 0.375, 0.7499, 0.375, 0.7501, 0.4062, 0.7501, 0.4063, 0.7499, 0.5625, 0.7499, 0.5625, 0.7501, 0.5938, 0.7501, 0.5938, 0.7499, 0.3125, 0.7499, 0.3125, 0.7501, 0.3438, 0.7501, 0.3438, 0.7499, 0.9688, 0.7499, 0.9688, 0.7501, 1.0, 0.7501, 1.0, 0.7499, 0.8125, 0.7499, 0.8125, 0.7501, 0.8438, 0.7501, 0.8438, 0.7499, 0.25, 0.7499, 0.25, 0.7501, 0.2812, 0.7501, 0.2812, 0.7499, 0.6875, 0.7499, 0.6875, 0.7501, 0.7188, 0.7501, 0.7188, 0.7499, 0.4375, 0.7499, 0.4375, 0.7501, 0.4688, 0.7501, 0.4688, 0.7499, 0.0625, 0.7499, 0.0625, 0.7501, 0.09375, 0.7501, 0.09375, 0.7499, 0.9375, 0.7499, 0.9375, 0.7501, 0.9688, 0.7501, 0.9688, 0.7499, 0.2812, 0.7499, 0.2812, 0.7501, 0.3125, 0.7501, 0.3125, 0.7499, 0.5312, 0.7499, 0.5312, 0.7501, 0.5625, 0.7501, 0.5625, 0.7499, 0.125, 0.7499, 0.125, 0.7501, 0.1562, 0.7501, 0.1562, 0.7499, 0.3438, 0.7499, 0.3438, 0.7501, 0.375, 0.7501, 0.375, 0.7499, 0.375, 0.0, 0.625, 0.0, 0.625, 0.25, 0.375, 0.25, 0.375, 0.25, 0.625, 0.25, 0.625, 0.5, 0.375, 0.5, 0.375, 0.5, 0.625, 0.5, 0.625, 0.75, 0.375, 0.75, 0.375, 0.75, 0.625, 0.75, 0.625, 1.0, 0.375, 1.0, 0.125, 0.5, 0.375, 0.5, 0.375, 0.75, 0.125, 0.75, 0.625, 0.5, 0.875, 0.5, 0.875, 0.75, 0.625, 0.75, 1.0, 0.5, 1.0, 1.0, 0.9688, 1.0, 0.9688, 0.5, 0.9688, 0.5, 0.9688, 1.0, 0.9375, 1.0, 0.9375, 0.5, 0.9375, 0.5, 0.9375, 1.0, 0.9062, 1.0, 0.9062, 0.5, 0.9062, 0.5, 0.9062, 1.0, 0.875, 1.0, 0.875, 0.5, 0.875, 0.5, 0.875, 1.0, 0.8438, 1.0, 0.8438, 0.5, 0.8438, 0.5, 0.8438, 1.0, 0.8125, 1.0, 0.8125, 0.5, 0.8125, 0.5, 0.8125, 1.0, 0.7812, 1.0, 0.7812, 0.5, 0.7812, 0.5, 0.7812, 1.0, 0.75, 1.0, 0.75, 0.5, 0.75, 0.5, 0.75, 1.0, 0.7188, 1.0, 0.7188, 0.5, 0.7188, 0.5, 0.7188, 1.0, 0.6875, 1.0, 0.6875, 0.5, 0.6875, 0.5, 0.6875, 1.0, 0.6562, 1.0, 0.6562, 0.5, 0.6562, 0.5, 0.6562, 1.0, 0.625, 1.0, 0.625, 0.5, 0.625, 0.5, 0.625, 1.0, 0.5938, 1.0, 0.5938, 0.5, 0.5938, 0.5, 0.5938, 1.0, 0.5625, 1.0, 0.5625, 0.5, 0.5625, 0.5, 0.5625, 1.0, 0.5312, 1.0, 0.5312, 0.5, 0.5312, 0.5, 0.5312, 1.0, 0.5, 1.0, 0.5, 0.5, 0.5, 0.5, 0.5, 1.0, 0.4688, 1.0, 0.4688, 0.5, 0.4688, 0.5, 0.4688, 1.0, 0.4375, 1.0, 0.4375, 0.5, 0.4375, 0.5, 0.4375, 1.0, 0.4062, 1.0, 0.4062, 0.5, 0.4062, 0.5, 0.4062, 1.0, 0.375, 1.0, 0.375, 0.5, 0.375, 0.5, 0.375, 1.0, 0.3438, 1.0, 0.3438, 0.5, 0.3438, 0.5, 0.3438, 1.0, 0.3125, 1.0, 0.3125, 0.5, 0.3125, 0.5, 0.3125, 1.0, 0.2812, 1.0, 0.2812, 0.5, 0.2812, 0.5, 0.2812, 1.0, 0.25, 1.0, 0.25, 0.5, 0.25, 0.5, 0.25, 1.0, 0.2188, 1.0, 0.2188, 0.5, 0.2188, 0.5, 0.2188, 1.0, 0.1875, 1.0, 0.1875, 0.5, 0.1875, 0.5, 0.1875, 1.0, 0.1562, 1.0, 0.1562, 0.5, 0.1562, 0.5, 0.1562, 1.0, 0.125, 1.0, 0.125, 0.5, 0.125, 0.5, 0.125, 1.0, 0.09375, 1.0, 0.09375, 0.5, 0.09375, 0.5, 0.09375, 1.0, 0.0625, 1.0, 0.0625, 0.5, 0.2968, 0.4854, 0.25, 0.49, 0.2032, 0.4854, 0.1582, 0.4717, 0.1167, 0.4496, 0.08029, 0.4197, 0.05045, 0.3833, 0.02827, 0.3418, 0.01461, 0.2968, 0.01, 0.25, 0.01461, 0.2032, 0.02827, 0.1582, 0.05045, 0.1167, 0.08029, 0.08029, 0.1167, 0.05045, 0.1582, 0.02827, 0.2032, 0.01461, 0.25, 0.01, 0.2968, 0.01461, 0.3418, 0.02827, 0.3833, 0.05045, 0.4197, 0.08029, 0.4496, 0.1167, 0.4717, 0.1582, 0.4854, 0.2032, 0.49, 0.25, 0.4854, 0.2968, 0.4717, 0.3418, 0.4496, 0.3833, 0.4197, 0.4197, 0.3833, 0.4496, 0.3418, 0.4717, 0.0625, 0.5, 0.0625, 1.0, 0.03125, 1.0, 0.03125, 0.5, 0.03125, 0.5, 0.03125, 1.0, 0.0, 1.0, 0.0, 0.5, 0.75, 0.49, 0.7968, 0.4854, 0.8418, 0.4717, 0.8833, 0.4496, 0.9197, 0.4197, 0.9496, 0.3833, 0.9717, 0.3418, 0.9854, 0.2968, 0.99, 0.25, 0.9854, 0.2032, 0.9717, 0.1582, 0.9496, 0.1167, 0.9197, 0.08029, 0.8833, 0.05045, 0.8418, 0.02827, 0.7968, 0.01461, 0.75, 0.01, 0.7032, 0.01461, 0.6582, 0.02827, 0.6167, 0.05045, 0.5803, 0.08029, 0.5504, 0.1167, 0.5283, 0.1582, 0.5146, 0.2032, 0.51, 0.25, 0.5146, 0.2968, 0.5283, 0.3418, 0.5504, 0.3833, 0.5803, 0.4197, 0.6167, 0.4496, 0.6582, 0.4717, 0.7032, 0.4854, 0.375, 0.0, 0.625, 0.0, 0.625, 0.25, 0.375, 0.25, 0.375, 0.25, 0.625, 0.25, 0.625, 0.5, 0.375, 0.5, 0.375, 0.5, 0.625, 0.5, 0.625, 0.75, 0.375, 0.75, 0.375, 0.75, 0.625, 0.75, 0.625, 1.0, 0.375, 1.0, 0.125, 0.5, 0.375, 0.5, 0.375, 0.75, 0.125, 0.75, 0.625, 0.5, 0.875, 0.5, 0.875, 0.75, 0.625, 0.75])
me_cube_012.use_remesh_fix_poles = True
me_cube_012.use_remesh_preserve_attributes = False
me_cube_012.use_mirror_vertex_groups = False
me_cube_012.update()

# ---- objects
ob_raspberry_pi_camera = bpy.data.objects.new('Raspberry Pi Camera', me_cube_012)

# ---- transforms, parenting, visibility, modifiers, constraints
ob_raspberry_pi_camera.location = (0.0, -0.00175, -0.003)
ob_raspberry_pi_camera.scale = (1.0, 0.01562, 0.5)
ob_raspberry_pi_camera.lineart.crease_threshold = 0.0

# ---- collection membership
scene.collection.objects.link(ob_raspberry_pi_camera)

# ---- scene / render settings (as saved in the file)
scene.frame_start = 1; scene.frame_end = 250; scene.frame_set(89)
scene.render.engine = 'BLENDER_EEVEE_NEXT'
scene.cycles.use_denoising = False
scene.cycles.samples = 128
scene.cycles.sampling_pattern = 'TABULATED_SOBOL'
scene.cycles.use_adaptive_sampling = False
scene.cycles.use_light_tree = False
scene.view_settings.view_transform = 'Filmic'
bpy.context.view_layer.update()

# ---- added for rendering (the .blend has no active camera and no usable light): camera, sun
cam_auto = bpy.data.cameras.new('AutoCamera')
cam_auto.lens = 50.0
cam_auto.sensor_width = 36.0
cam_auto.clip_end = 1000.0
ob_auto_camera = bpy.data.objects.new('AutoCamera', cam_auto)
scene.collection.objects.link(ob_auto_camera)
ob_auto_camera.location = (0.185045, -0.220554, 0.155786)
ob_auto_camera.rotation_euler = (1.09748, -7.21219e-08, 0.694738)
scene.camera = ob_auto_camera
light_auto_sun = bpy.data.lights.new('AutoSun', 'SUN')
light_auto_sun.energy = 3.0
light_auto_sun.angle = 0.0523599
ob_auto_sun = bpy.data.objects.new('AutoSun', light_auto_sun)
scene.collection.objects.link(ob_auto_sun)
ob_auto_sun.rotation_euler = (0.872665, 0.174533, 0.523599)
bpy.context.view_layer.update()
